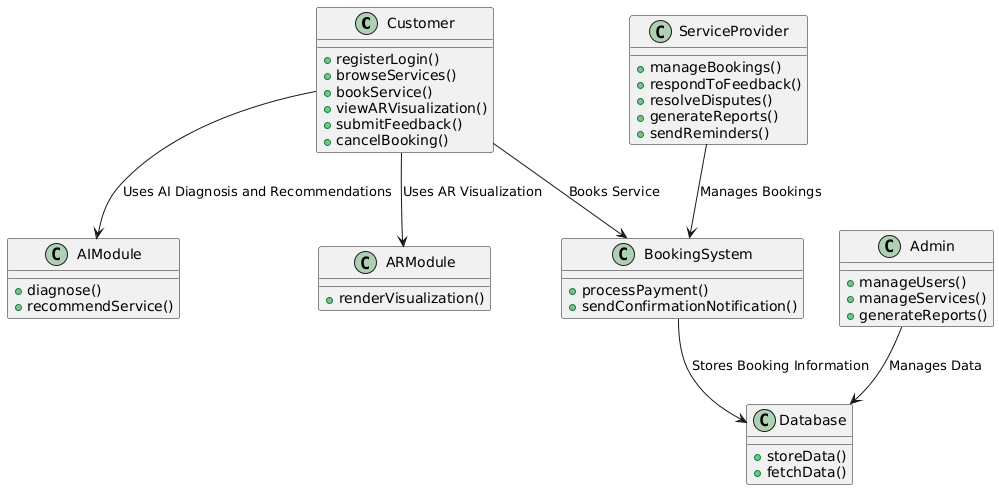

The diagram above was rendered by PlantUML. Its source (embedded in the PNG):
@startuml
class Customer {
    +registerLogin()
    +browseServices()
    +bookService()
    +viewARVisualization()
    +submitFeedback()
    +cancelBooking()
}

class ServiceProvider {
    +manageBookings()
    +respondToFeedback()
    +resolveDisputes()
    +generateReports()
    +sendReminders()
}

class Admin {
    +manageUsers()
    +manageServices()
    +generateReports()
}

class BookingSystem {
    +processPayment()
    +sendConfirmationNotification()
}

class AIModule {
    +diagnose()
    +recommendService()
}

class ARModule {
    +renderVisualization()
}

class Database {
    +storeData()
    +fetchData()
}

Customer --> BookingSystem : "Books Service"
ServiceProvider --> BookingSystem : "Manages Bookings"
Admin --> Database : "Manages Data"
BookingSystem --> Database : "Stores Booking Information"
Customer --> AIModule : "Uses AI Diagnosis and Recommendations"
Customer --> ARModule : "Uses AR Visualization"
@enduml